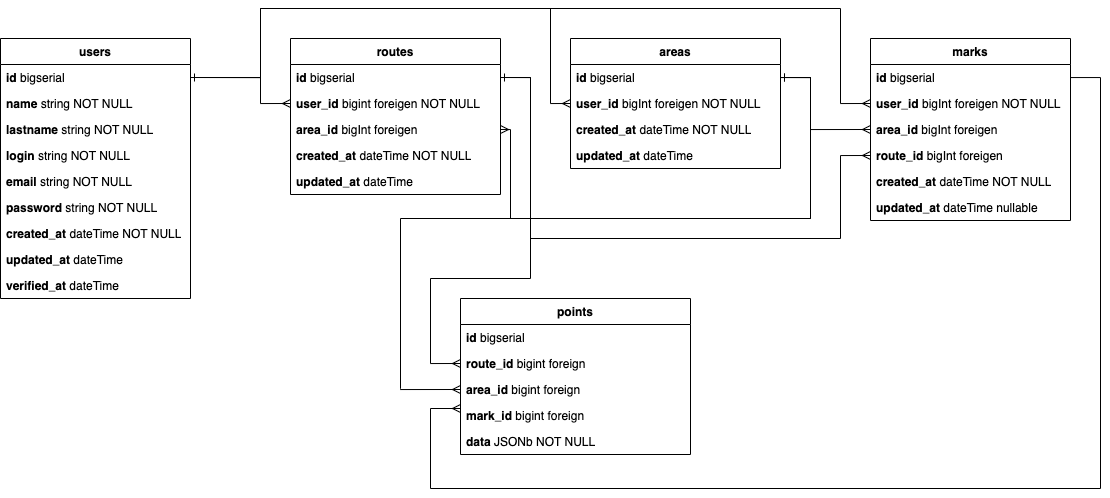

The diagram above was exported from draw.io. Its source (the exported page's mxGraphModel, read from the mxfile embedded in the PNG):
<mxGraphModel dx="1206" dy="680" grid="1" gridSize="10" guides="1" tooltips="1" connect="1" arrows="1" fold="1" page="1" pageScale="1" pageWidth="827" pageHeight="1169" math="0" shadow="0">
  <root>
    <mxCell id="WIyWlLk6GJQsqaUBKTNV-0" />
    <mxCell id="WIyWlLk6GJQsqaUBKTNV-1" parent="WIyWlLk6GJQsqaUBKTNV-0" />
    <mxCell id="z5nIX3Yq0M0ZGkwXuVWE-0" value="users" style="swimlane;fontStyle=1;align=center;verticalAlign=top;childLayout=stackLayout;horizontal=1;startSize=26;horizontalStack=0;resizeParent=1;resizeParentMax=0;resizeLast=0;collapsible=1;marginBottom=0;whiteSpace=wrap;html=1;" parent="WIyWlLk6GJQsqaUBKTNV-1" vertex="1">
      <mxGeometry x="50" y="140" width="190" height="260" as="geometry" />
    </mxCell>
    <mxCell id="z5nIX3Yq0M0ZGkwXuVWE-1" value="&lt;b&gt;id&amp;nbsp;&lt;/b&gt;bigserial &amp;nbsp;&amp;nbsp;" style="text;strokeColor=none;fillColor=none;align=left;verticalAlign=top;spacingLeft=4;spacingRight=4;overflow=hidden;rotatable=0;points=[[0,0.5],[1,0.5]];portConstraint=eastwest;whiteSpace=wrap;html=1;" parent="z5nIX3Yq0M0ZGkwXuVWE-0" vertex="1">
      <mxGeometry y="26" width="190" height="26" as="geometry" />
    </mxCell>
    <mxCell id="z5nIX3Yq0M0ZGkwXuVWE-30" value="&lt;b&gt;name&lt;/b&gt; string NOT NULL" style="text;strokeColor=none;fillColor=none;align=left;verticalAlign=top;spacingLeft=4;spacingRight=4;overflow=hidden;rotatable=0;points=[[0,0.5],[1,0.5]];portConstraint=eastwest;whiteSpace=wrap;html=1;" parent="z5nIX3Yq0M0ZGkwXuVWE-0" vertex="1">
      <mxGeometry y="52" width="190" height="26" as="geometry" />
    </mxCell>
    <mxCell id="z5nIX3Yq0M0ZGkwXuVWE-3" value="&lt;b&gt;lastname&lt;/b&gt; string NOT NULL&amp;nbsp;" style="text;strokeColor=none;fillColor=none;align=left;verticalAlign=top;spacingLeft=4;spacingRight=4;overflow=hidden;rotatable=0;points=[[0,0.5],[1,0.5]];portConstraint=eastwest;whiteSpace=wrap;html=1;" parent="z5nIX3Yq0M0ZGkwXuVWE-0" vertex="1">
      <mxGeometry y="78" width="190" height="26" as="geometry" />
    </mxCell>
    <mxCell id="z5nIX3Yq0M0ZGkwXuVWE-5" value="&lt;b&gt;login&lt;/b&gt; string NOT NULL" style="text;strokeColor=none;fillColor=none;align=left;verticalAlign=top;spacingLeft=4;spacingRight=4;overflow=hidden;rotatable=0;points=[[0,0.5],[1,0.5]];portConstraint=eastwest;whiteSpace=wrap;html=1;" parent="z5nIX3Yq0M0ZGkwXuVWE-0" vertex="1">
      <mxGeometry y="104" width="190" height="26" as="geometry" />
    </mxCell>
    <mxCell id="z5nIX3Yq0M0ZGkwXuVWE-10" value="&lt;b&gt;email&lt;/b&gt; string NOT NULL" style="text;strokeColor=none;fillColor=none;align=left;verticalAlign=top;spacingLeft=4;spacingRight=4;overflow=hidden;rotatable=0;points=[[0,0.5],[1,0.5]];portConstraint=eastwest;whiteSpace=wrap;html=1;" parent="z5nIX3Yq0M0ZGkwXuVWE-0" vertex="1">
      <mxGeometry y="130" width="190" height="26" as="geometry" />
    </mxCell>
    <mxCell id="z5nIX3Yq0M0ZGkwXuVWE-11" value="&lt;b&gt;password&lt;/b&gt; string NOT NULL&lt;br&gt;&amp;nbsp;" style="text;strokeColor=none;fillColor=none;align=left;verticalAlign=top;spacingLeft=4;spacingRight=4;overflow=hidden;rotatable=0;points=[[0,0.5],[1,0.5]];portConstraint=eastwest;whiteSpace=wrap;html=1;" parent="z5nIX3Yq0M0ZGkwXuVWE-0" vertex="1">
      <mxGeometry y="156" width="190" height="26" as="geometry" />
    </mxCell>
    <mxCell id="z5nIX3Yq0M0ZGkwXuVWE-38" value="&lt;b&gt;created_at&lt;/b&gt; dateTime NOT NULL" style="text;strokeColor=none;fillColor=none;align=left;verticalAlign=top;spacingLeft=4;spacingRight=4;overflow=hidden;rotatable=0;points=[[0,0.5],[1,0.5]];portConstraint=eastwest;whiteSpace=wrap;html=1;" parent="z5nIX3Yq0M0ZGkwXuVWE-0" vertex="1">
      <mxGeometry y="182" width="190" height="26" as="geometry" />
    </mxCell>
    <mxCell id="B_bLmbX4Cbbk0zRxr2o7-0" value="&lt;b&gt;updated_at&lt;/b&gt; dateTime&lt;br&gt;" style="text;strokeColor=none;fillColor=none;align=left;verticalAlign=top;spacingLeft=4;spacingRight=4;overflow=hidden;rotatable=0;points=[[0,0.5],[1,0.5]];portConstraint=eastwest;whiteSpace=wrap;html=1;" vertex="1" parent="z5nIX3Yq0M0ZGkwXuVWE-0">
      <mxGeometry y="208" width="190" height="26" as="geometry" />
    </mxCell>
    <mxCell id="z5nIX3Yq0M0ZGkwXuVWE-39" value="&lt;b&gt;verified_at&lt;/b&gt; dateTime" style="text;strokeColor=none;fillColor=none;align=left;verticalAlign=top;spacingLeft=4;spacingRight=4;overflow=hidden;rotatable=0;points=[[0,0.5],[1,0.5]];portConstraint=eastwest;whiteSpace=wrap;html=1;" parent="z5nIX3Yq0M0ZGkwXuVWE-0" vertex="1">
      <mxGeometry y="234" width="190" height="26" as="geometry" />
    </mxCell>
    <mxCell id="z5nIX3Yq0M0ZGkwXuVWE-12" value="routes" style="swimlane;fontStyle=1;align=center;verticalAlign=top;childLayout=stackLayout;horizontal=1;startSize=26;horizontalStack=0;resizeParent=1;resizeParentMax=0;resizeLast=0;collapsible=1;marginBottom=0;whiteSpace=wrap;html=1;" parent="WIyWlLk6GJQsqaUBKTNV-1" vertex="1">
      <mxGeometry x="340" y="140" width="210" height="156" as="geometry" />
    </mxCell>
    <mxCell id="z5nIX3Yq0M0ZGkwXuVWE-13" value="&lt;b&gt;id&lt;/b&gt;&amp;nbsp;bigserial" style="text;strokeColor=none;fillColor=none;align=left;verticalAlign=top;spacingLeft=4;spacingRight=4;overflow=hidden;rotatable=0;points=[[0,0.5],[1,0.5]];portConstraint=eastwest;whiteSpace=wrap;html=1;" parent="z5nIX3Yq0M0ZGkwXuVWE-12" vertex="1">
      <mxGeometry y="26" width="210" height="26" as="geometry" />
    </mxCell>
    <mxCell id="z5nIX3Yq0M0ZGkwXuVWE-14" value="&lt;b&gt;user_id&lt;/b&gt;&amp;nbsp;bigint foreigen NOT NULL" style="text;strokeColor=none;fillColor=none;align=left;verticalAlign=top;spacingLeft=4;spacingRight=4;overflow=hidden;rotatable=0;points=[[0,0.5],[1,0.5]];portConstraint=eastwest;whiteSpace=wrap;html=1;" parent="z5nIX3Yq0M0ZGkwXuVWE-12" vertex="1">
      <mxGeometry y="52" width="210" height="26" as="geometry" />
    </mxCell>
    <mxCell id="z5nIX3Yq0M0ZGkwXuVWE-15" value="&lt;b&gt;area_id&amp;nbsp;&lt;/b&gt;bigInt foreigen" style="text;strokeColor=none;fillColor=none;align=left;verticalAlign=top;spacingLeft=4;spacingRight=4;overflow=hidden;rotatable=0;points=[[0,0.5],[1,0.5]];portConstraint=eastwest;whiteSpace=wrap;html=1;" parent="z5nIX3Yq0M0ZGkwXuVWE-12" vertex="1">
      <mxGeometry y="78" width="210" height="26" as="geometry" />
    </mxCell>
    <mxCell id="z5nIX3Yq0M0ZGkwXuVWE-40" value="&lt;b&gt;created_at&amp;nbsp;&lt;/b&gt;dateTime NOT NULL" style="text;strokeColor=none;fillColor=none;align=left;verticalAlign=top;spacingLeft=4;spacingRight=4;overflow=hidden;rotatable=0;points=[[0,0.5],[1,0.5]];portConstraint=eastwest;whiteSpace=wrap;html=1;" parent="z5nIX3Yq0M0ZGkwXuVWE-12" vertex="1">
      <mxGeometry y="104" width="210" height="26" as="geometry" />
    </mxCell>
    <mxCell id="z5nIX3Yq0M0ZGkwXuVWE-41" value="&lt;b&gt;updated_at&amp;nbsp;&lt;/b&gt;dateTime" style="text;strokeColor=none;fillColor=none;align=left;verticalAlign=top;spacingLeft=4;spacingRight=4;overflow=hidden;rotatable=0;points=[[0,0.5],[1,0.5]];portConstraint=eastwest;whiteSpace=wrap;html=1;" parent="z5nIX3Yq0M0ZGkwXuVWE-12" vertex="1">
      <mxGeometry y="130" width="210" height="26" as="geometry" />
    </mxCell>
    <mxCell id="z5nIX3Yq0M0ZGkwXuVWE-18" value="areas" style="swimlane;fontStyle=1;align=center;verticalAlign=top;childLayout=stackLayout;horizontal=1;startSize=26;horizontalStack=0;resizeParent=1;resizeParentMax=0;resizeLast=0;collapsible=1;marginBottom=0;whiteSpace=wrap;html=1;" parent="WIyWlLk6GJQsqaUBKTNV-1" vertex="1">
      <mxGeometry x="620" y="140" width="210" height="130" as="geometry" />
    </mxCell>
    <mxCell id="z5nIX3Yq0M0ZGkwXuVWE-19" value="&lt;b&gt;id &lt;/b&gt;bigserial" style="text;strokeColor=none;fillColor=none;align=left;verticalAlign=top;spacingLeft=4;spacingRight=4;overflow=hidden;rotatable=0;points=[[0,0.5],[1,0.5]];portConstraint=eastwest;whiteSpace=wrap;html=1;" parent="z5nIX3Yq0M0ZGkwXuVWE-18" vertex="1">
      <mxGeometry y="26" width="210" height="26" as="geometry" />
    </mxCell>
    <mxCell id="z5nIX3Yq0M0ZGkwXuVWE-20" value="&lt;b style=&quot;border-color: var(--border-color);&quot;&gt;user_id&lt;/b&gt;&amp;nbsp;bigInt&amp;nbsp;foreigen NOT NULL" style="text;strokeColor=none;fillColor=none;align=left;verticalAlign=top;spacingLeft=4;spacingRight=4;overflow=hidden;rotatable=0;points=[[0,0.5],[1,0.5]];portConstraint=eastwest;whiteSpace=wrap;html=1;" parent="z5nIX3Yq0M0ZGkwXuVWE-18" vertex="1">
      <mxGeometry y="52" width="210" height="26" as="geometry" />
    </mxCell>
    <mxCell id="z5nIX3Yq0M0ZGkwXuVWE-42" value="&lt;b style=&quot;border-color: var(--border-color);&quot;&gt;created_at&amp;nbsp;&lt;/b&gt;dateTime NOT NULL" style="text;strokeColor=none;fillColor=none;align=left;verticalAlign=top;spacingLeft=4;spacingRight=4;overflow=hidden;rotatable=0;points=[[0,0.5],[1,0.5]];portConstraint=eastwest;whiteSpace=wrap;html=1;" parent="z5nIX3Yq0M0ZGkwXuVWE-18" vertex="1">
      <mxGeometry y="78" width="210" height="26" as="geometry" />
    </mxCell>
    <mxCell id="z5nIX3Yq0M0ZGkwXuVWE-43" value="&lt;b style=&quot;border-color: var(--border-color);&quot;&gt;updated_at&amp;nbsp;&lt;/b&gt;dateTime" style="text;strokeColor=none;fillColor=none;align=left;verticalAlign=top;spacingLeft=4;spacingRight=4;overflow=hidden;rotatable=0;points=[[0,0.5],[1,0.5]];portConstraint=eastwest;whiteSpace=wrap;html=1;" parent="z5nIX3Yq0M0ZGkwXuVWE-18" vertex="1">
      <mxGeometry y="104" width="210" height="26" as="geometry" />
    </mxCell>
    <mxCell id="z5nIX3Yq0M0ZGkwXuVWE-24" value="marks" style="swimlane;fontStyle=1;align=center;verticalAlign=top;childLayout=stackLayout;horizontal=1;startSize=26;horizontalStack=0;resizeParent=1;resizeParentMax=0;resizeLast=0;collapsible=1;marginBottom=0;whiteSpace=wrap;html=1;" parent="WIyWlLk6GJQsqaUBKTNV-1" vertex="1">
      <mxGeometry x="920" y="140" width="200" height="182" as="geometry" />
    </mxCell>
    <mxCell id="z5nIX3Yq0M0ZGkwXuVWE-25" value="&lt;b style=&quot;border-color: var(--border-color);&quot;&gt;id&amp;nbsp;&lt;/b&gt;bigserial" style="text;strokeColor=none;fillColor=none;align=left;verticalAlign=top;spacingLeft=4;spacingRight=4;overflow=hidden;rotatable=0;points=[[0,0.5],[1,0.5]];portConstraint=eastwest;whiteSpace=wrap;html=1;" parent="z5nIX3Yq0M0ZGkwXuVWE-24" vertex="1">
      <mxGeometry y="26" width="200" height="26" as="geometry" />
    </mxCell>
    <mxCell id="z5nIX3Yq0M0ZGkwXuVWE-26" value="&lt;b style=&quot;border-color: var(--border-color);&quot;&gt;user_id&lt;/b&gt;&amp;nbsp;bigInt&amp;nbsp;foreigen NOT NULL" style="text;strokeColor=none;fillColor=none;align=left;verticalAlign=top;spacingLeft=4;spacingRight=4;overflow=hidden;rotatable=0;points=[[0,0.5],[1,0.5]];portConstraint=eastwest;whiteSpace=wrap;html=1;" parent="z5nIX3Yq0M0ZGkwXuVWE-24" vertex="1">
      <mxGeometry y="52" width="200" height="26" as="geometry" />
    </mxCell>
    <mxCell id="z5nIX3Yq0M0ZGkwXuVWE-27" value="&lt;b&gt;area_id&lt;/b&gt;&amp;nbsp;bigInt foreigen" style="text;strokeColor=none;fillColor=none;align=left;verticalAlign=top;spacingLeft=4;spacingRight=4;overflow=hidden;rotatable=0;points=[[0,0.5],[1,0.5]];portConstraint=eastwest;whiteSpace=wrap;html=1;" parent="z5nIX3Yq0M0ZGkwXuVWE-24" vertex="1">
      <mxGeometry y="78" width="200" height="26" as="geometry" />
    </mxCell>
    <mxCell id="z5nIX3Yq0M0ZGkwXuVWE-28" value="&lt;b&gt;route_id&amp;nbsp;&lt;/b&gt;bigInt foreigen" style="text;strokeColor=none;fillColor=none;align=left;verticalAlign=top;spacingLeft=4;spacingRight=4;overflow=hidden;rotatable=0;points=[[0,0.5],[1,0.5]];portConstraint=eastwest;whiteSpace=wrap;html=1;" parent="z5nIX3Yq0M0ZGkwXuVWE-24" vertex="1">
      <mxGeometry y="104" width="200" height="26" as="geometry" />
    </mxCell>
    <mxCell id="z5nIX3Yq0M0ZGkwXuVWE-44" value="&lt;b style=&quot;border-color: var(--border-color);&quot;&gt;created_at&amp;nbsp;&lt;/b&gt;dateTime NOT NULL" style="text;strokeColor=none;fillColor=none;align=left;verticalAlign=top;spacingLeft=4;spacingRight=4;overflow=hidden;rotatable=0;points=[[0,0.5],[1,0.5]];portConstraint=eastwest;whiteSpace=wrap;html=1;" parent="z5nIX3Yq0M0ZGkwXuVWE-24" vertex="1">
      <mxGeometry y="130" width="200" height="26" as="geometry" />
    </mxCell>
    <mxCell id="z5nIX3Yq0M0ZGkwXuVWE-45" value="&lt;b style=&quot;border-color: var(--border-color);&quot;&gt;updated_at&amp;nbsp;&lt;/b&gt;dateTime&amp;nbsp;nullable" style="text;strokeColor=none;fillColor=none;align=left;verticalAlign=top;spacingLeft=4;spacingRight=4;overflow=hidden;rotatable=0;points=[[0,0.5],[1,0.5]];portConstraint=eastwest;whiteSpace=wrap;html=1;" parent="z5nIX3Yq0M0ZGkwXuVWE-24" vertex="1">
      <mxGeometry y="156" width="200" height="26" as="geometry" />
    </mxCell>
    <mxCell id="z5nIX3Yq0M0ZGkwXuVWE-31" style="edgeStyle=orthogonalEdgeStyle;rounded=0;orthogonalLoop=1;jettySize=auto;html=1;exitX=1;exitY=0.5;exitDx=0;exitDy=0;entryX=0;entryY=0.5;entryDx=0;entryDy=0;endArrow=ERmany;endFill=0;" parent="WIyWlLk6GJQsqaUBKTNV-1" source="z5nIX3Yq0M0ZGkwXuVWE-1" target="z5nIX3Yq0M0ZGkwXuVWE-14" edge="1">
      <mxGeometry relative="1" as="geometry">
        <Array as="points">
          <mxPoint x="310" y="179" />
          <mxPoint x="310" y="205" />
        </Array>
      </mxGeometry>
    </mxCell>
    <mxCell id="z5nIX3Yq0M0ZGkwXuVWE-32" style="edgeStyle=orthogonalEdgeStyle;rounded=0;orthogonalLoop=1;jettySize=auto;html=1;entryX=0;entryY=0.5;entryDx=0;entryDy=0;endArrow=ERmany;endFill=0;exitX=1;exitY=0.5;exitDx=0;exitDy=0;" parent="WIyWlLk6GJQsqaUBKTNV-1" source="z5nIX3Yq0M0ZGkwXuVWE-1" target="z5nIX3Yq0M0ZGkwXuVWE-20" edge="1">
      <mxGeometry relative="1" as="geometry">
        <Array as="points">
          <mxPoint x="310" y="179" />
          <mxPoint x="310" y="110" />
          <mxPoint x="600" y="110" />
          <mxPoint x="600" y="205" />
        </Array>
      </mxGeometry>
    </mxCell>
    <mxCell id="z5nIX3Yq0M0ZGkwXuVWE-33" style="edgeStyle=orthogonalEdgeStyle;rounded=0;orthogonalLoop=1;jettySize=auto;html=1;entryX=0;entryY=0.5;entryDx=0;entryDy=0;endArrow=ERmany;endFill=0;startArrow=ERone;startFill=0;exitX=1;exitY=0.5;exitDx=0;exitDy=0;" parent="WIyWlLk6GJQsqaUBKTNV-1" source="z5nIX3Yq0M0ZGkwXuVWE-1" target="z5nIX3Yq0M0ZGkwXuVWE-26" edge="1">
      <mxGeometry relative="1" as="geometry">
        <Array as="points">
          <mxPoint x="310" y="179" />
          <mxPoint x="310" y="110" />
          <mxPoint x="890" y="110" />
          <mxPoint x="890" y="205" />
        </Array>
      </mxGeometry>
    </mxCell>
    <mxCell id="z5nIX3Yq0M0ZGkwXuVWE-36" style="edgeStyle=orthogonalEdgeStyle;rounded=0;orthogonalLoop=1;jettySize=auto;html=1;exitX=1;exitY=0.5;exitDx=0;exitDy=0;entryX=0;entryY=0.5;entryDx=0;entryDy=0;endArrow=ERmany;endFill=0;startArrow=ERone;startFill=0;" parent="WIyWlLk6GJQsqaUBKTNV-1" source="z5nIX3Yq0M0ZGkwXuVWE-19" target="z5nIX3Yq0M0ZGkwXuVWE-27" edge="1">
      <mxGeometry relative="1" as="geometry">
        <Array as="points">
          <mxPoint x="860" y="179" />
          <mxPoint x="860" y="231" />
        </Array>
      </mxGeometry>
    </mxCell>
    <mxCell id="z5nIX3Yq0M0ZGkwXuVWE-37" style="edgeStyle=orthogonalEdgeStyle;rounded=0;orthogonalLoop=1;jettySize=auto;html=1;exitX=1;exitY=0.5;exitDx=0;exitDy=0;entryX=0;entryY=0.5;entryDx=0;entryDy=0;endArrow=ERmany;endFill=0;startArrow=ERone;startFill=0;" parent="WIyWlLk6GJQsqaUBKTNV-1" source="z5nIX3Yq0M0ZGkwXuVWE-13" target="z5nIX3Yq0M0ZGkwXuVWE-28" edge="1">
      <mxGeometry relative="1" as="geometry">
        <Array as="points">
          <mxPoint x="580" y="179" />
          <mxPoint x="580" y="340" />
          <mxPoint x="890" y="340" />
          <mxPoint x="890" y="257" />
        </Array>
      </mxGeometry>
    </mxCell>
    <mxCell id="z5nIX3Yq0M0ZGkwXuVWE-46" value="points" style="swimlane;fontStyle=1;align=center;verticalAlign=top;childLayout=stackLayout;horizontal=1;startSize=26;horizontalStack=0;resizeParent=1;resizeParentMax=0;resizeLast=0;collapsible=1;marginBottom=0;whiteSpace=wrap;html=1;" parent="WIyWlLk6GJQsqaUBKTNV-1" vertex="1">
      <mxGeometry x="510" y="400" width="230" height="156" as="geometry" />
    </mxCell>
    <mxCell id="z5nIX3Yq0M0ZGkwXuVWE-47" value="&lt;b&gt;id&amp;nbsp;&lt;/b&gt;bigserial" style="text;strokeColor=none;fillColor=none;align=left;verticalAlign=top;spacingLeft=4;spacingRight=4;overflow=hidden;rotatable=0;points=[[0,0.5],[1,0.5]];portConstraint=eastwest;whiteSpace=wrap;html=1;" parent="z5nIX3Yq0M0ZGkwXuVWE-46" vertex="1">
      <mxGeometry y="26" width="230" height="26" as="geometry" />
    </mxCell>
    <mxCell id="z5nIX3Yq0M0ZGkwXuVWE-54" value="&lt;b&gt;route_id&lt;/b&gt;&amp;nbsp;bigint foreign" style="text;strokeColor=none;fillColor=none;align=left;verticalAlign=top;spacingLeft=4;spacingRight=4;overflow=hidden;rotatable=0;points=[[0,0.5],[1,0.5]];portConstraint=eastwest;whiteSpace=wrap;html=1;" parent="z5nIX3Yq0M0ZGkwXuVWE-46" vertex="1">
      <mxGeometry y="52" width="230" height="26" as="geometry" />
    </mxCell>
    <mxCell id="z5nIX3Yq0M0ZGkwXuVWE-63" value="&lt;b&gt;area_id&lt;/b&gt;&amp;nbsp;bigint foreign" style="text;strokeColor=none;fillColor=none;align=left;verticalAlign=top;spacingLeft=4;spacingRight=4;overflow=hidden;rotatable=0;points=[[0,0.5],[1,0.5]];portConstraint=eastwest;whiteSpace=wrap;html=1;" parent="z5nIX3Yq0M0ZGkwXuVWE-46" vertex="1">
      <mxGeometry y="78" width="230" height="26" as="geometry" />
    </mxCell>
    <mxCell id="5p6-vvKXJGc3TWad3xVw-15" value="&lt;b&gt;mark_id&lt;/b&gt;&amp;nbsp;bigint foreign" style="text;strokeColor=none;fillColor=none;align=left;verticalAlign=top;spacingLeft=4;spacingRight=4;overflow=hidden;rotatable=0;points=[[0,0.5],[1,0.5]];portConstraint=eastwest;whiteSpace=wrap;html=1;" parent="z5nIX3Yq0M0ZGkwXuVWE-46" vertex="1">
      <mxGeometry y="104" width="230" height="26" as="geometry" />
    </mxCell>
    <mxCell id="5p6-vvKXJGc3TWad3xVw-20" value="&lt;b&gt;data &lt;/b&gt;JSONb NOT NULL" style="text;strokeColor=none;fillColor=none;align=left;verticalAlign=top;spacingLeft=4;spacingRight=4;overflow=hidden;rotatable=0;points=[[0,0.5],[1,0.5]];portConstraint=eastwest;whiteSpace=wrap;html=1;" parent="z5nIX3Yq0M0ZGkwXuVWE-46" vertex="1">
      <mxGeometry y="130" width="230" height="26" as="geometry" />
    </mxCell>
    <mxCell id="z5nIX3Yq0M0ZGkwXuVWE-53" style="edgeStyle=orthogonalEdgeStyle;rounded=0;orthogonalLoop=1;jettySize=auto;html=1;exitX=1;exitY=0.5;exitDx=0;exitDy=0;entryX=1;entryY=0.5;entryDx=0;entryDy=0;endArrow=ERmany;endFill=0;startArrow=ERone;startFill=0;" parent="WIyWlLk6GJQsqaUBKTNV-1" source="z5nIX3Yq0M0ZGkwXuVWE-19" target="z5nIX3Yq0M0ZGkwXuVWE-15" edge="1">
      <mxGeometry relative="1" as="geometry">
        <Array as="points">
          <mxPoint x="860" y="179" />
          <mxPoint x="860" y="320" />
          <mxPoint x="560" y="320" />
          <mxPoint x="560" y="231" />
        </Array>
      </mxGeometry>
    </mxCell>
    <mxCell id="5p6-vvKXJGc3TWad3xVw-17" style="edgeStyle=orthogonalEdgeStyle;rounded=0;orthogonalLoop=1;jettySize=auto;html=1;exitX=1;exitY=0.5;exitDx=0;exitDy=0;entryX=0;entryY=0.5;entryDx=0;entryDy=0;endArrow=ERmany;endFill=0;" parent="WIyWlLk6GJQsqaUBKTNV-1" source="z5nIX3Yq0M0ZGkwXuVWE-13" target="z5nIX3Yq0M0ZGkwXuVWE-54" edge="1">
      <mxGeometry relative="1" as="geometry">
        <Array as="points">
          <mxPoint x="580" y="179" />
          <mxPoint x="580" y="380" />
          <mxPoint x="480" y="380" />
          <mxPoint x="480" y="465" />
        </Array>
      </mxGeometry>
    </mxCell>
    <mxCell id="5p6-vvKXJGc3TWad3xVw-18" style="edgeStyle=orthogonalEdgeStyle;rounded=0;orthogonalLoop=1;jettySize=auto;html=1;endArrow=ERmany;endFill=0;entryX=0;entryY=0.5;entryDx=0;entryDy=0;" parent="WIyWlLk6GJQsqaUBKTNV-1" source="z5nIX3Yq0M0ZGkwXuVWE-19" target="z5nIX3Yq0M0ZGkwXuVWE-63" edge="1">
      <mxGeometry relative="1" as="geometry">
        <Array as="points">
          <mxPoint x="860" y="179" />
          <mxPoint x="860" y="320" />
          <mxPoint x="450" y="320" />
          <mxPoint x="450" y="490" />
          <mxPoint x="450" y="490" />
          <mxPoint x="450" y="491" />
        </Array>
        <mxPoint x="500" y="500" as="targetPoint" />
      </mxGeometry>
    </mxCell>
    <mxCell id="5p6-vvKXJGc3TWad3xVw-19" style="edgeStyle=orthogonalEdgeStyle;rounded=0;orthogonalLoop=1;jettySize=auto;html=1;endArrow=ERmany;endFill=0;" parent="WIyWlLk6GJQsqaUBKTNV-1" source="z5nIX3Yq0M0ZGkwXuVWE-25" edge="1">
      <mxGeometry relative="1" as="geometry">
        <mxPoint x="510" y="510" as="targetPoint" />
        <Array as="points">
          <mxPoint x="1150" y="179" />
          <mxPoint x="1150" y="590" />
          <mxPoint x="480" y="590" />
          <mxPoint x="480" y="510" />
        </Array>
      </mxGeometry>
    </mxCell>
  </root>
</mxGraphModel>